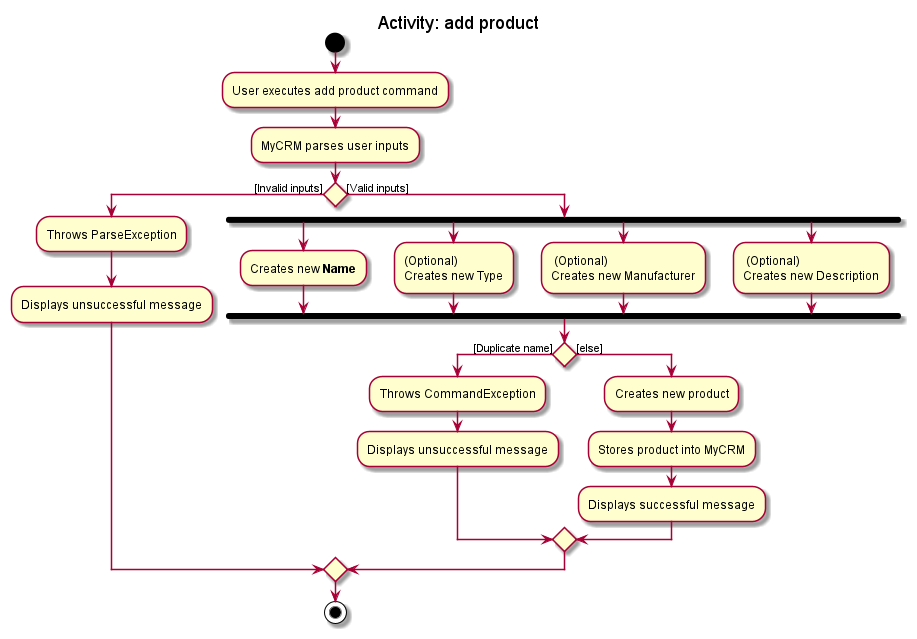

The diagram above was rendered by PlantUML. Its source (embedded in the PNG):
@startuml
title Activity: add product
start
:User executes add product command;
:MyCRM parses user inputs;
if () then ([Invalid inputs])
    :Throws ParseException;
    :Displays unsuccessful message;
else ([Valid inputs])
    fork
    :Creates new **Name**;
    fork again
    :(Optional)
    Creates new Type;
    fork again
    : (Optional)
    Creates new Manufacturer;
    fork again
    : (Optional)
    Creates new Description;
    end fork
if () then ([Duplicate name])
    :Throws CommandException;
    :Displays unsuccessful message;
else ([else])
    :Creates new product;
    :Stores product into MyCRM;
    :Displays successful message;
endif
endif
stop

@enduml